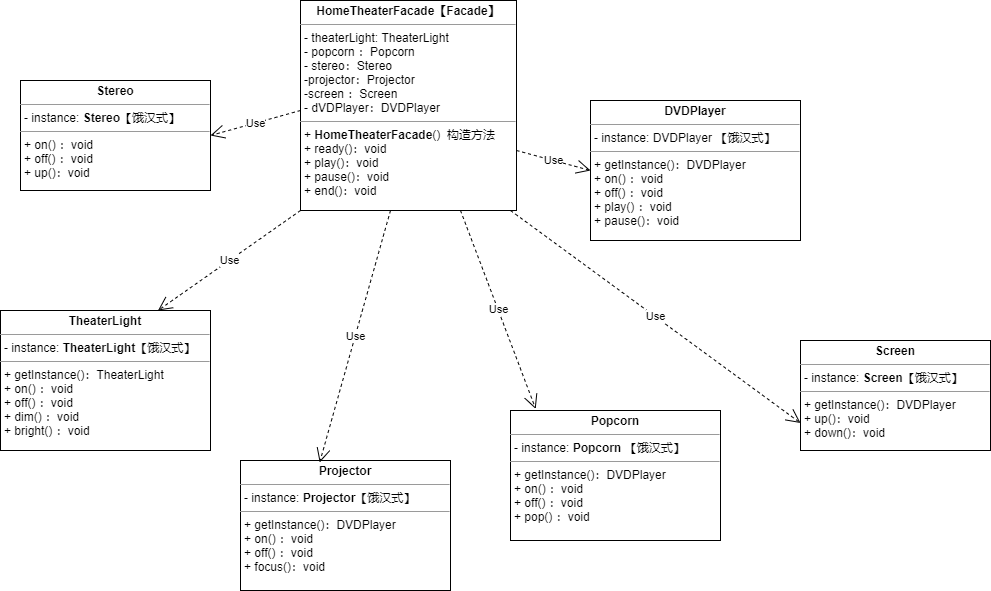

The diagram above was exported from draw.io. Its source (the exported page's mxGraphModel, read from the mxfile embedded in the PNG):
<mxGraphModel dx="1278" dy="647" grid="1" gridSize="10" guides="1" tooltips="1" connect="1" arrows="1" fold="1" page="1" pageScale="1" pageWidth="827" pageHeight="1169" math="0" shadow="0">
  <root>
    <mxCell id="0" />
    <mxCell id="1" parent="0" />
    <mxCell id="1J5_vtVidDCXdfshDrR--1" value="&lt;p style=&quot;margin: 0px ; margin-top: 4px ; text-align: center&quot;&gt;&lt;b&gt;HomeTheaterFacade【Facade】&lt;/b&gt;&lt;/p&gt;&lt;hr size=&quot;1&quot;&gt;&lt;p style=&quot;margin: 0px ; margin-left: 4px&quot;&gt;- theaterLight: TheaterLight&lt;/p&gt;&lt;p style=&quot;margin: 0px ; margin-left: 4px&quot;&gt;- popcorn ：Popcorn&lt;/p&gt;&lt;p style=&quot;margin: 0px ; margin-left: 4px&quot;&gt;- stereo：Stereo&lt;/p&gt;&lt;p style=&quot;margin: 0px ; margin-left: 4px&quot;&gt;-projector：Projector&lt;/p&gt;&lt;p style=&quot;margin: 0px ; margin-left: 4px&quot;&gt;-screen ：Screen&lt;/p&gt;&lt;p style=&quot;margin: 0px ; margin-left: 4px&quot;&gt;- dVDPlayer：DVDPlayer&lt;/p&gt;&lt;hr size=&quot;1&quot;&gt;&lt;p style=&quot;margin: 0px ; margin-left: 4px&quot;&gt;+&amp;nbsp;&lt;b style=&quot;text-align: center&quot;&gt;HomeTheaterFacade&lt;/b&gt;()&amp;nbsp; 构造方法&lt;/p&gt;&lt;p style=&quot;margin: 0px ; margin-left: 4px&quot;&gt;+ ready()：void&lt;/p&gt;&lt;p style=&quot;margin: 0px ; margin-left: 4px&quot;&gt;+ play()：void&lt;/p&gt;&lt;p style=&quot;margin: 0px ; margin-left: 4px&quot;&gt;+ pause()：void&lt;/p&gt;&lt;p style=&quot;margin: 0px ; margin-left: 4px&quot;&gt;+ end()：void&lt;/p&gt;" style="verticalAlign=top;align=left;overflow=fill;fontSize=12;fontFamily=Helvetica;html=1;" vertex="1" parent="1">
      <mxGeometry x="350" y="80" width="216" height="210" as="geometry" />
    </mxCell>
    <mxCell id="1J5_vtVidDCXdfshDrR--7" value="&lt;p style=&quot;margin: 0px ; margin-top: 4px ; text-align: center&quot;&gt;&lt;b&gt;DVDPlayer&lt;/b&gt;&lt;br&gt;&lt;/p&gt;&lt;hr size=&quot;1&quot;&gt;&lt;p style=&quot;margin: 0px ; margin-left: 4px&quot;&gt;- instance: DVDPlayer 【饿汉式】&lt;/p&gt;&lt;hr size=&quot;1&quot;&gt;&lt;p style=&quot;margin: 0px ; margin-left: 4px&quot;&gt;+ getInstance()：DVDPlayer&lt;/p&gt;&lt;p style=&quot;margin: 0px 0px 0px 4px&quot;&gt;+ on() ：void&lt;/p&gt;&lt;p style=&quot;margin: 0px 0px 0px 4px&quot;&gt;+ off() ：void&lt;br&gt;&lt;/p&gt;&lt;p style=&quot;margin: 0px 0px 0px 4px&quot;&gt;+ play() ：void&lt;/p&gt;&lt;p style=&quot;margin: 0px 0px 0px 4px&quot;&gt;+ pause()：void&lt;/p&gt;" style="verticalAlign=top;align=left;overflow=fill;fontSize=12;fontFamily=Helvetica;html=1;" vertex="1" parent="1">
      <mxGeometry x="640" y="180" width="210" height="140" as="geometry" />
    </mxCell>
    <mxCell id="1J5_vtVidDCXdfshDrR--9" value="&lt;p style=&quot;margin: 0px ; margin-top: 4px ; text-align: center&quot;&gt;&lt;b&gt;Popcorn&lt;/b&gt;&lt;br&gt;&lt;/p&gt;&lt;hr size=&quot;1&quot;&gt;&lt;p style=&quot;margin: 0px ; margin-left: 4px&quot;&gt;- instance:&amp;nbsp;&lt;b style=&quot;text-align: center&quot;&gt;Popcorn&lt;/b&gt;&amp;nbsp;【饿汉式】&lt;/p&gt;&lt;hr size=&quot;1&quot;&gt;&lt;p style=&quot;margin: 0px ; margin-left: 4px&quot;&gt;+ getInstance()：DVDPlayer&lt;/p&gt;&lt;p style=&quot;margin: 0px 0px 0px 4px&quot;&gt;+ on() ：void&lt;/p&gt;&lt;p style=&quot;margin: 0px 0px 0px 4px&quot;&gt;+ off() ：void&lt;br&gt;&lt;/p&gt;&lt;p style=&quot;margin: 0px 0px 0px 4px&quot;&gt;+ pop() ：void&lt;/p&gt;" style="verticalAlign=top;align=left;overflow=fill;fontSize=12;fontFamily=Helvetica;html=1;" vertex="1" parent="1">
      <mxGeometry x="560" y="490" width="210" height="130" as="geometry" />
    </mxCell>
    <mxCell id="1J5_vtVidDCXdfshDrR--10" value="&lt;p style=&quot;margin: 0px ; margin-top: 4px ; text-align: center&quot;&gt;&lt;b&gt;Projector&lt;/b&gt;&lt;br&gt;&lt;/p&gt;&lt;hr size=&quot;1&quot;&gt;&lt;p style=&quot;margin: 0px ; margin-left: 4px&quot;&gt;- instance:&amp;nbsp;&lt;b style=&quot;text-align: center&quot;&gt;Projector&lt;/b&gt;【饿汉式】&lt;/p&gt;&lt;hr size=&quot;1&quot;&gt;&lt;p style=&quot;margin: 0px ; margin-left: 4px&quot;&gt;+ getInstance()：DVDPlayer&lt;/p&gt;&lt;p style=&quot;margin: 0px 0px 0px 4px&quot;&gt;+ on() ：void&lt;/p&gt;&lt;p style=&quot;margin: 0px 0px 0px 4px&quot;&gt;+ off() ：void&lt;br&gt;&lt;/p&gt;&lt;p style=&quot;margin: 0px 0px 0px 4px&quot;&gt;+ focus()：void&lt;/p&gt;" style="verticalAlign=top;align=left;overflow=fill;fontSize=12;fontFamily=Helvetica;html=1;" vertex="1" parent="1">
      <mxGeometry x="290" y="540" width="210" height="130" as="geometry" />
    </mxCell>
    <mxCell id="1J5_vtVidDCXdfshDrR--11" value="&lt;p style=&quot;margin: 0px ; margin-top: 4px ; text-align: center&quot;&gt;&lt;b&gt;Screen&lt;/b&gt;&lt;br&gt;&lt;/p&gt;&lt;hr size=&quot;1&quot;&gt;&lt;p style=&quot;margin: 0px ; margin-left: 4px&quot;&gt;- instance:&amp;nbsp;&lt;b style=&quot;text-align: center&quot;&gt;Screen&lt;/b&gt;【饿汉式】&lt;/p&gt;&lt;hr size=&quot;1&quot;&gt;&lt;p style=&quot;margin: 0px ; margin-left: 4px&quot;&gt;+ getInstance()：DVDPlayer&lt;/p&gt;&lt;p style=&quot;margin: 0px 0px 0px 4px&quot;&gt;+ up()：void&lt;/p&gt;&lt;p style=&quot;margin: 0px 0px 0px 4px&quot;&gt;+ down()：void&lt;/p&gt;" style="verticalAlign=top;align=left;overflow=fill;fontSize=12;fontFamily=Helvetica;html=1;" vertex="1" parent="1">
      <mxGeometry x="850" y="420" width="190" height="110" as="geometry" />
    </mxCell>
    <mxCell id="1J5_vtVidDCXdfshDrR--12" value="&lt;p style=&quot;margin: 0px ; margin-top: 4px ; text-align: center&quot;&gt;&lt;b&gt;Stereo&lt;/b&gt;&lt;br&gt;&lt;/p&gt;&lt;hr size=&quot;1&quot;&gt;&lt;p style=&quot;margin: 0px ; margin-left: 4px&quot;&gt;- instance:&amp;nbsp;&lt;b style=&quot;text-align: center&quot;&gt;Stereo&lt;/b&gt;【饿汉式】&lt;/p&gt;&lt;hr size=&quot;1&quot;&gt;&lt;p style=&quot;margin: 0px 0px 0px 4px&quot;&gt;+ on() ：void&lt;/p&gt;&lt;p style=&quot;margin: 0px 0px 0px 4px&quot;&gt;+ off() ：void&lt;br&gt;&lt;/p&gt;&lt;p style=&quot;margin: 0px 0px 0px 4px&quot;&gt;+ up()：void&lt;/p&gt;" style="verticalAlign=top;align=left;overflow=fill;fontSize=12;fontFamily=Helvetica;html=1;" vertex="1" parent="1">
      <mxGeometry x="70" y="160" width="190" height="110" as="geometry" />
    </mxCell>
    <mxCell id="1J5_vtVidDCXdfshDrR--14" value="&lt;p style=&quot;margin: 0px ; margin-top: 4px ; text-align: center&quot;&gt;&lt;b&gt;TheaterLight&lt;/b&gt;&lt;br&gt;&lt;/p&gt;&lt;hr size=&quot;1&quot;&gt;&lt;p style=&quot;margin: 0px ; margin-left: 4px&quot;&gt;- instance:&amp;nbsp;&lt;b style=&quot;text-align: center&quot;&gt;TheaterLight&lt;/b&gt;【饿汉式】&lt;/p&gt;&lt;hr size=&quot;1&quot;&gt;&lt;p style=&quot;margin: 0px 0px 0px 4px&quot;&gt;+ getInstance()：TheaterLight&lt;/p&gt;&lt;p style=&quot;margin: 0px 0px 0px 4px&quot;&gt;+ on() ：void&lt;/p&gt;&lt;p style=&quot;margin: 0px 0px 0px 4px&quot;&gt;+ off() ：void&lt;br&gt;&lt;/p&gt;&lt;p style=&quot;margin: 0px 0px 0px 4px&quot;&gt;+ dim() ：void&lt;br&gt;&lt;/p&gt;&lt;p style=&quot;margin: 0px 0px 0px 4px&quot;&gt;+ bright() ：void&lt;/p&gt;" style="verticalAlign=top;align=left;overflow=fill;fontSize=12;fontFamily=Helvetica;html=1;" vertex="1" parent="1">
      <mxGeometry x="50" y="390" width="210" height="140" as="geometry" />
    </mxCell>
    <mxCell id="1J5_vtVidDCXdfshDrR--15" value="Use" style="endArrow=open;endSize=12;dashed=1;html=1;rounded=0;entryX=1;entryY=0.5;entryDx=0;entryDy=0;" edge="1" parent="1" target="1J5_vtVidDCXdfshDrR--12">
      <mxGeometry width="160" relative="1" as="geometry">
        <mxPoint x="350" y="190" as="sourcePoint" />
        <mxPoint x="510" y="190" as="targetPoint" />
      </mxGeometry>
    </mxCell>
    <mxCell id="1J5_vtVidDCXdfshDrR--16" value="Use" style="endArrow=open;endSize=12;dashed=1;html=1;rounded=0;entryX=0;entryY=0.75;entryDx=0;entryDy=0;" edge="1" parent="1" target="1J5_vtVidDCXdfshDrR--11">
      <mxGeometry width="160" relative="1" as="geometry">
        <mxPoint x="560" y="290" as="sourcePoint" />
        <mxPoint x="470" y="315" as="targetPoint" />
      </mxGeometry>
    </mxCell>
    <mxCell id="1J5_vtVidDCXdfshDrR--17" value="Use" style="endArrow=open;endSize=12;dashed=1;html=1;rounded=0;entryX=0;entryY=0.5;entryDx=0;entryDy=0;" edge="1" parent="1" target="1J5_vtVidDCXdfshDrR--7">
      <mxGeometry width="160" relative="1" as="geometry">
        <mxPoint x="566" y="230" as="sourcePoint" />
        <mxPoint x="476" y="255" as="targetPoint" />
      </mxGeometry>
    </mxCell>
    <mxCell id="1J5_vtVidDCXdfshDrR--18" value="Use" style="endArrow=open;endSize=12;dashed=1;html=1;rounded=0;entryX=0.12;entryY=-0.012;entryDx=0;entryDy=0;entryPerimeter=0;" edge="1" parent="1" target="1J5_vtVidDCXdfshDrR--9">
      <mxGeometry width="160" relative="1" as="geometry">
        <mxPoint x="510" y="290" as="sourcePoint" />
        <mxPoint x="420" y="315" as="targetPoint" />
      </mxGeometry>
    </mxCell>
    <mxCell id="1J5_vtVidDCXdfshDrR--19" value="Use" style="endArrow=open;endSize=12;dashed=1;html=1;rounded=0;entryX=0.377;entryY=0.015;entryDx=0;entryDy=0;entryPerimeter=0;" edge="1" parent="1" target="1J5_vtVidDCXdfshDrR--10">
      <mxGeometry width="160" relative="1" as="geometry">
        <mxPoint x="440" y="290" as="sourcePoint" />
        <mxPoint x="350" y="315" as="targetPoint" />
      </mxGeometry>
    </mxCell>
    <mxCell id="1J5_vtVidDCXdfshDrR--20" value="Use" style="endArrow=open;endSize=12;dashed=1;html=1;rounded=0;entryX=0.75;entryY=0;entryDx=0;entryDy=0;" edge="1" parent="1" target="1J5_vtVidDCXdfshDrR--14">
      <mxGeometry width="160" relative="1" as="geometry">
        <mxPoint x="350" y="290" as="sourcePoint" />
        <mxPoint x="260" y="315" as="targetPoint" />
      </mxGeometry>
    </mxCell>
  </root>
</mxGraphModel>